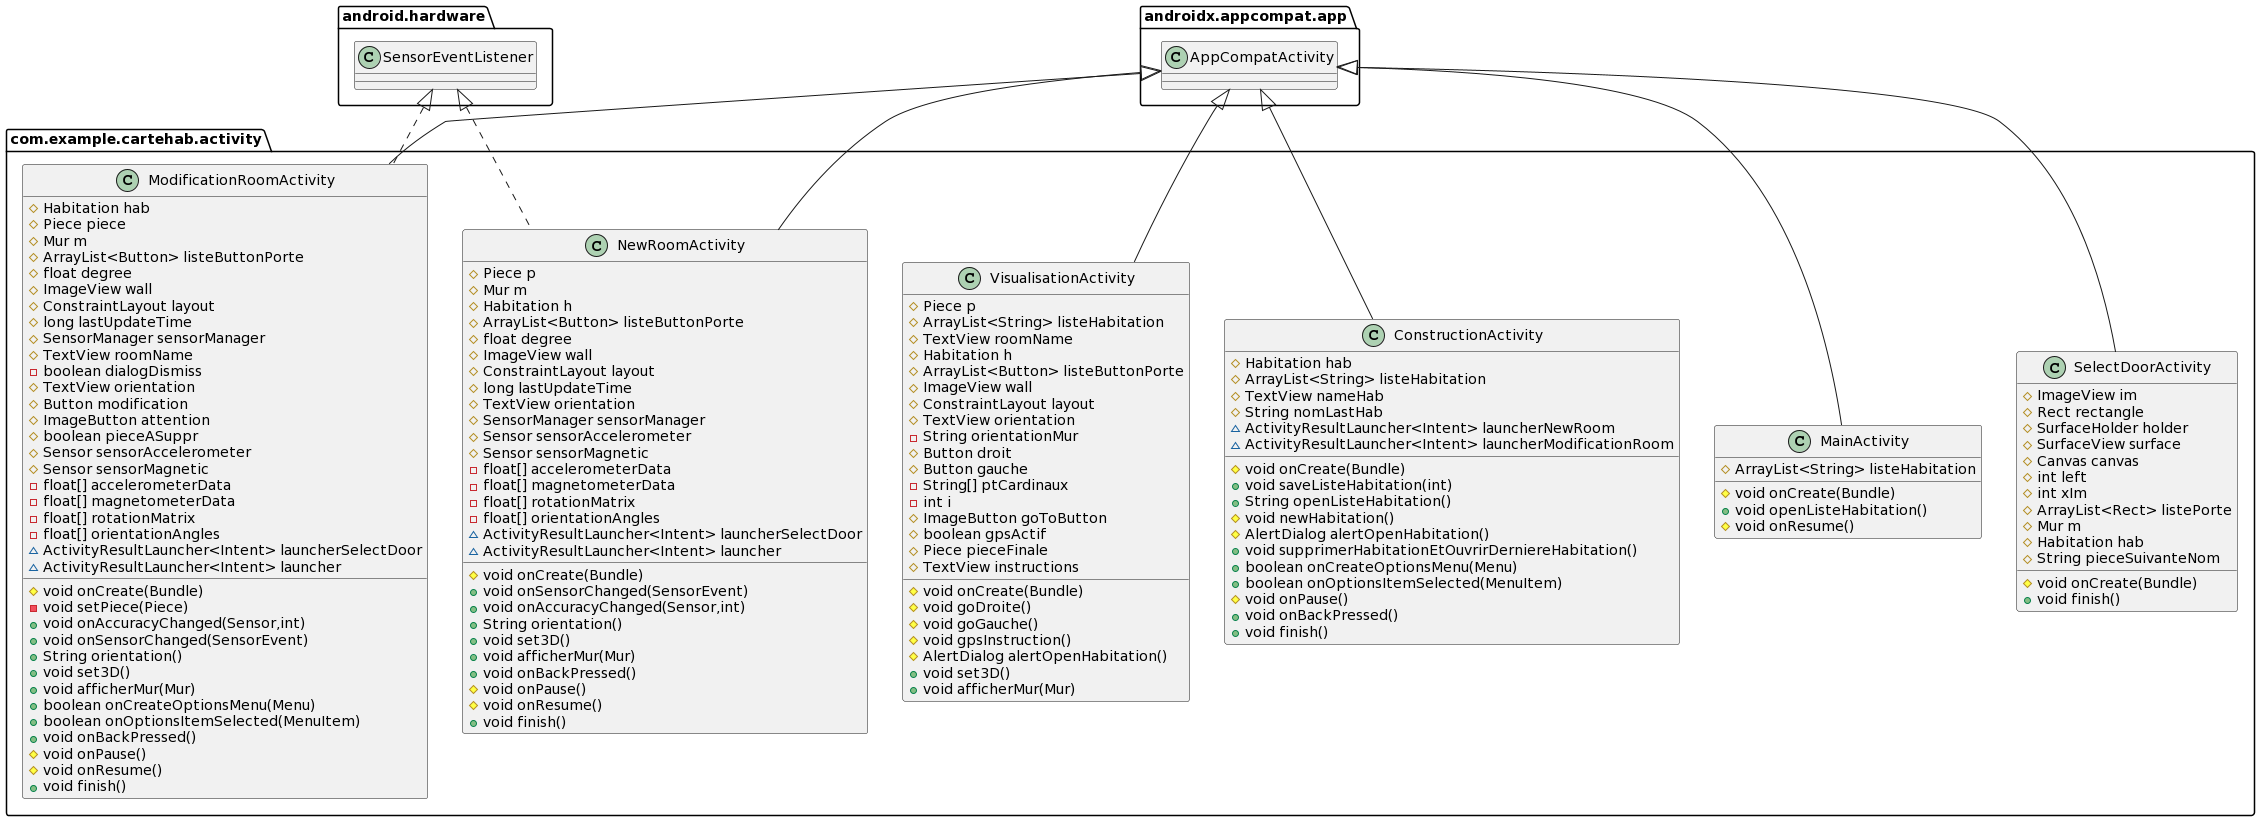

The diagram above was rendered by PlantUML. Its source (embedded in the PNG):
@startuml
class com.example.cartehab.activity.NewRoomActivity {
# Piece p
# Mur m
# Habitation h
# ArrayList<Button> listeButtonPorte
# float degree
# ImageView wall
# ConstraintLayout layout
# long lastUpdateTime
# TextView orientation
# SensorManager sensorManager
# Sensor sensorAccelerometer
# Sensor sensorMagnetic
- float[] accelerometerData
- float[] magnetometerData
- float[] rotationMatrix
- float[] orientationAngles
~ ActivityResultLauncher<Intent> launcherSelectDoor
~ ActivityResultLauncher<Intent> launcher
# void onCreate(Bundle)
+ void onSensorChanged(SensorEvent)
+ void onAccuracyChanged(Sensor,int)
+ String orientation()
+ void set3D()
+ void afficherMur(Mur)
+ void onBackPressed()
# void onPause()
# void onResume()
+ void finish()
}
class com.example.cartehab.activity.ConstructionActivity {
# Habitation hab
# ArrayList<String> listeHabitation
# TextView nameHab
# String nomLastHab
~ ActivityResultLauncher<Intent> launcherNewRoom
~ ActivityResultLauncher<Intent> launcherModificationRoom
# void onCreate(Bundle)
+ void saveListeHabitation(int)
+ String openListeHabitation()
# void newHabitation()
# AlertDialog alertOpenHabitation()
+ void supprimerHabitationEtOuvrirDerniereHabitation()
+ boolean onCreateOptionsMenu(Menu)
+ boolean onOptionsItemSelected(MenuItem)
# void onPause()
+ void onBackPressed()
+ void finish()
}
class com.example.cartehab.activity.VisualisationActivity {
# Piece p
# ArrayList<String> listeHabitation
# TextView roomName
# Habitation h
# ArrayList<Button> listeButtonPorte
# ImageView wall
# ConstraintLayout layout
# TextView orientation
- String orientationMur
# Button droit
# Button gauche
- String[] ptCardinaux
- int i
# ImageButton goToButton
# boolean gpsActif
# Piece pieceFinale
# TextView instructions
# void onCreate(Bundle)
# void goDroite()
# void goGauche()
# void gpsInstruction()
# AlertDialog alertOpenHabitation()
+ void set3D()
+ void afficherMur(Mur)
}
class com.example.cartehab.activity.SelectDoorActivity {
# ImageView im
# Rect rectangle
# SurfaceHolder holder
# SurfaceView surface
# Canvas canvas
# int left
# int xIm
# ArrayList<Rect> listePorte
# Mur m
# Habitation hab
# String pieceSuivanteNom
# void onCreate(Bundle)
+ void finish()
}
class com.example.cartehab.activity.MainActivity {
# ArrayList<String> listeHabitation
# void onCreate(Bundle)
+ void openListeHabitation()
# void onResume()
}
class com.example.cartehab.activity.ModificationRoomActivity {
# Habitation hab
# Piece piece
# Mur m
# ArrayList<Button> listeButtonPorte
# float degree
# ImageView wall
# ConstraintLayout layout
# long lastUpdateTime
# SensorManager sensorManager
# TextView roomName
- boolean dialogDismiss
# TextView orientation
# Button modification
# ImageButton attention
# boolean pieceASuppr
# Sensor sensorAccelerometer
# Sensor sensorMagnetic
- float[] accelerometerData
- float[] magnetometerData
- float[] rotationMatrix
- float[] orientationAngles
~ ActivityResultLauncher<Intent> launcherSelectDoor
~ ActivityResultLauncher<Intent> launcher
# void onCreate(Bundle)
- void setPiece(Piece)
+ void onAccuracyChanged(Sensor,int)
+ void onSensorChanged(SensorEvent)
+ String orientation()
+ void set3D()
+ void afficherMur(Mur)
+ boolean onCreateOptionsMenu(Menu)
+ boolean onOptionsItemSelected(MenuItem)
+ void onBackPressed()
# void onPause()
# void onResume()
+ void finish()
}


android.hardware.SensorEventListener <|.. com.example.cartehab.activity.NewRoomActivity
androidx.appcompat.app.AppCompatActivity <|-- com.example.cartehab.activity.NewRoomActivity
androidx.appcompat.app.AppCompatActivity <|-- com.example.cartehab.activity.ConstructionActivity
androidx.appcompat.app.AppCompatActivity <|-- com.example.cartehab.activity.VisualisationActivity
androidx.appcompat.app.AppCompatActivity <|-- com.example.cartehab.activity.SelectDoorActivity
androidx.appcompat.app.AppCompatActivity <|-- com.example.cartehab.activity.MainActivity
android.hardware.SensorEventListener <|.. com.example.cartehab.activity.ModificationRoomActivity
androidx.appcompat.app.AppCompatActivity <|-- com.example.cartehab.activity.ModificationRoomActivity
@enduml